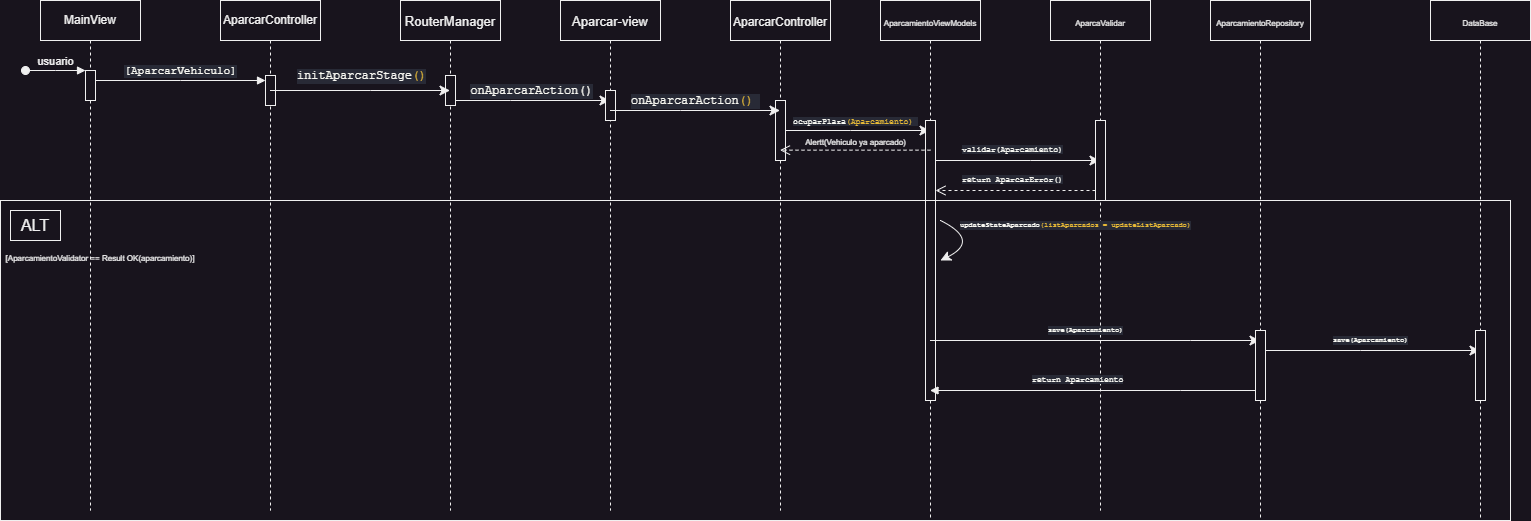

The diagram above was exported from draw.io. Its source (the exported page's mxGraphModel, read from the mxfile embedded in the PNG):
<mxGraphModel dx="1957" dy="838" grid="1" gridSize="10" guides="1" tooltips="1" connect="1" arrows="1" fold="1" page="0" pageScale="1" pageWidth="827" pageHeight="1169" math="0" shadow="0">
  <root>
    <mxCell id="0" />
    <mxCell id="1" parent="0" />
    <mxCell id="C3_EnsjD2CpoehZJh7o1-1" value="MainView" style="shape=umlLifeline;perimeter=lifelinePerimeter;whiteSpace=wrap;html=1;container=0;dropTarget=0;collapsible=0;recursiveResize=0;outlineConnect=0;portConstraint=eastwest;newEdgeStyle={&quot;edgeStyle&quot;:&quot;elbowEdgeStyle&quot;,&quot;elbow&quot;:&quot;vertical&quot;,&quot;curved&quot;:0,&quot;rounded&quot;:0};" parent="1" vertex="1">
      <mxGeometry x="40" y="520" width="100" height="510" as="geometry" />
    </mxCell>
    <mxCell id="C3_EnsjD2CpoehZJh7o1-2" value="" style="html=1;points=[];perimeter=orthogonalPerimeter;outlineConnect=0;targetShapes=umlLifeline;portConstraint=eastwest;newEdgeStyle={&quot;edgeStyle&quot;:&quot;elbowEdgeStyle&quot;,&quot;elbow&quot;:&quot;vertical&quot;,&quot;curved&quot;:0,&quot;rounded&quot;:0};" parent="C3_EnsjD2CpoehZJh7o1-1" vertex="1">
      <mxGeometry x="45" y="70" width="10" height="30" as="geometry" />
    </mxCell>
    <mxCell id="C3_EnsjD2CpoehZJh7o1-3" value="usuario" style="html=1;verticalAlign=bottom;startArrow=oval;endArrow=block;startSize=8;edgeStyle=elbowEdgeStyle;elbow=vertical;curved=0;rounded=0;" parent="C3_EnsjD2CpoehZJh7o1-1" target="C3_EnsjD2CpoehZJh7o1-2" edge="1">
      <mxGeometry relative="1" as="geometry">
        <mxPoint x="-15" y="70" as="sourcePoint" />
      </mxGeometry>
    </mxCell>
    <mxCell id="C3_EnsjD2CpoehZJh7o1-4" value="AparcarController" style="shape=umlLifeline;perimeter=lifelinePerimeter;whiteSpace=wrap;html=1;container=0;dropTarget=0;collapsible=0;recursiveResize=0;outlineConnect=0;portConstraint=eastwest;newEdgeStyle={&quot;edgeStyle&quot;:&quot;elbowEdgeStyle&quot;,&quot;elbow&quot;:&quot;vertical&quot;,&quot;curved&quot;:0,&quot;rounded&quot;:0};" parent="1" vertex="1">
      <mxGeometry x="220" y="520" width="100" height="510" as="geometry" />
    </mxCell>
    <mxCell id="C3_EnsjD2CpoehZJh7o1-5" value="" style="html=1;points=[];perimeter=orthogonalPerimeter;outlineConnect=0;targetShapes=umlLifeline;portConstraint=eastwest;newEdgeStyle={&quot;edgeStyle&quot;:&quot;elbowEdgeStyle&quot;,&quot;elbow&quot;:&quot;vertical&quot;,&quot;curved&quot;:0,&quot;rounded&quot;:0};" parent="C3_EnsjD2CpoehZJh7o1-4" vertex="1">
      <mxGeometry x="45" y="75" width="10" height="30" as="geometry" />
    </mxCell>
    <mxCell id="C3_EnsjD2CpoehZJh7o1-6" value="&lt;div style=&quot;background-color: rgb(40, 42, 54); color: rgb(248, 248, 242); font-family: &amp;quot;Fira Code&amp;quot;, monospace;&quot;&gt;[AparcarVehiculo]&lt;/div&gt;" style="html=1;verticalAlign=bottom;endArrow=block;edgeStyle=elbowEdgeStyle;elbow=vertical;curved=0;rounded=0;" parent="1" source="C3_EnsjD2CpoehZJh7o1-2" target="C3_EnsjD2CpoehZJh7o1-5" edge="1">
      <mxGeometry x="-0.005" relative="1" as="geometry">
        <mxPoint x="195" y="610" as="sourcePoint" />
        <Array as="points">
          <mxPoint x="180" y="600" />
        </Array>
        <mxPoint as="offset" />
      </mxGeometry>
    </mxCell>
    <mxCell id="L8RA67vl-CGxT4y5DEHT-4" value="" style="edgeStyle=elbowEdgeStyle;curved=0;rounded=0;orthogonalLoop=1;jettySize=auto;html=1;elbow=vertical;fontSize=12;startSize=8;endSize=8;" parent="1" source="C3_EnsjD2CpoehZJh7o1-8" target="L8RA67vl-CGxT4y5DEHT-2" edge="1">
      <mxGeometry relative="1" as="geometry">
        <Array as="points">
          <mxPoint x="510" y="620" />
        </Array>
      </mxGeometry>
    </mxCell>
    <mxCell id="C3_EnsjD2CpoehZJh7o1-8" value="&lt;font style=&quot;font-size: 13px;&quot;&gt;RouterManager&lt;/font&gt;" style="shape=umlLifeline;perimeter=lifelinePerimeter;whiteSpace=wrap;html=1;container=0;dropTarget=0;collapsible=0;recursiveResize=0;outlineConnect=0;portConstraint=eastwest;newEdgeStyle={&quot;edgeStyle&quot;:&quot;elbowEdgeStyle&quot;,&quot;elbow&quot;:&quot;vertical&quot;,&quot;curved&quot;:0,&quot;rounded&quot;:0};fontSize=16;" parent="1" vertex="1">
      <mxGeometry x="400" y="520" width="100" height="510" as="geometry" />
    </mxCell>
    <mxCell id="C3_EnsjD2CpoehZJh7o1-9" value="" style="html=1;points=[];perimeter=orthogonalPerimeter;outlineConnect=0;targetShapes=umlLifeline;portConstraint=eastwest;newEdgeStyle={&quot;edgeStyle&quot;:&quot;elbowEdgeStyle&quot;,&quot;elbow&quot;:&quot;vertical&quot;,&quot;curved&quot;:0,&quot;rounded&quot;:0};fontSize=16;" parent="C3_EnsjD2CpoehZJh7o1-8" vertex="1">
      <mxGeometry x="45" y="75" width="10" height="30" as="geometry" />
    </mxCell>
    <mxCell id="C3_EnsjD2CpoehZJh7o1-10" value="" style="edgeStyle=elbowEdgeStyle;curved=0;rounded=0;orthogonalLoop=1;jettySize=auto;html=1;elbow=vertical;fontSize=12;startSize=8;endSize=8;" parent="1" source="C3_EnsjD2CpoehZJh7o1-4" target="C3_EnsjD2CpoehZJh7o1-8" edge="1">
      <mxGeometry relative="1" as="geometry">
        <Array as="points">
          <mxPoint x="370" y="610" />
        </Array>
      </mxGeometry>
    </mxCell>
    <mxCell id="L8RA67vl-CGxT4y5DEHT-1" value="&lt;div style=&quot;background-color: rgb(40, 42, 54); color: rgb(248, 248, 242); font-family: &amp;quot;Fira Code&amp;quot;, monospace; font-size: 12px;&quot;&gt;initAparcarStage&lt;span style=&quot;color:#e8ba36;&quot;&gt;()&lt;/span&gt;&lt;/div&gt;" style="edgeLabel;html=1;align=center;verticalAlign=middle;resizable=0;points=[];fontSize=16;" parent="C3_EnsjD2CpoehZJh7o1-10" vertex="1" connectable="0">
      <mxGeometry x="-0.2609" relative="1" as="geometry">
        <mxPoint x="24" y="-15" as="offset" />
      </mxGeometry>
    </mxCell>
    <mxCell id="L8RA67vl-CGxT4y5DEHT-2" value="&lt;font style=&quot;font-size: 13px;&quot;&gt;Aparcar-view&lt;/font&gt;" style="shape=umlLifeline;perimeter=lifelinePerimeter;whiteSpace=wrap;html=1;container=0;dropTarget=0;collapsible=0;recursiveResize=0;outlineConnect=0;portConstraint=eastwest;newEdgeStyle={&quot;edgeStyle&quot;:&quot;elbowEdgeStyle&quot;,&quot;elbow&quot;:&quot;vertical&quot;,&quot;curved&quot;:0,&quot;rounded&quot;:0};fontSize=16;" parent="1" vertex="1">
      <mxGeometry x="560" y="520" width="100" height="510" as="geometry" />
    </mxCell>
    <mxCell id="L8RA67vl-CGxT4y5DEHT-3" value="" style="html=1;points=[];perimeter=orthogonalPerimeter;outlineConnect=0;targetShapes=umlLifeline;portConstraint=eastwest;newEdgeStyle={&quot;edgeStyle&quot;:&quot;elbowEdgeStyle&quot;,&quot;elbow&quot;:&quot;vertical&quot;,&quot;curved&quot;:0,&quot;rounded&quot;:0};fontSize=16;" parent="L8RA67vl-CGxT4y5DEHT-2" vertex="1">
      <mxGeometry x="45" y="90" width="10" height="30" as="geometry" />
    </mxCell>
    <mxCell id="L8RA67vl-CGxT4y5DEHT-5" value="&lt;div style=&quot;background-color: rgb(40, 42, 54); color: rgb(248, 248, 242); font-family: &amp;quot;Fira Code&amp;quot;, monospace; font-size: 12px;&quot;&gt;&lt;div style=&quot;&quot;&gt;onAparcarAction()&lt;/div&gt;&lt;/div&gt;" style="edgeLabel;html=1;align=center;verticalAlign=middle;resizable=0;points=[];fontSize=16;" parent="1" vertex="1" connectable="0">
      <mxGeometry x="530.0042857142856" y="610" as="geometry" />
    </mxCell>
    <mxCell id="L8RA67vl-CGxT4y5DEHT-12" value="" style="edgeStyle=elbowEdgeStyle;curved=0;rounded=0;orthogonalLoop=1;jettySize=auto;html=1;elbow=vertical;fontSize=12;startSize=8;endSize=8;" parent="1" source="L8RA67vl-CGxT4y5DEHT-6" target="L8RA67vl-CGxT4y5DEHT-10" edge="1">
      <mxGeometry relative="1" as="geometry">
        <Array as="points">
          <mxPoint x="850" y="650" />
          <mxPoint x="870" y="640" />
        </Array>
      </mxGeometry>
    </mxCell>
    <mxCell id="L8RA67vl-CGxT4y5DEHT-6" value="&lt;font style=&quot;font-size: 12px;&quot;&gt;AparcarController&lt;/font&gt;" style="shape=umlLifeline;perimeter=lifelinePerimeter;whiteSpace=wrap;html=1;container=0;dropTarget=0;collapsible=0;recursiveResize=0;outlineConnect=0;portConstraint=eastwest;newEdgeStyle={&quot;edgeStyle&quot;:&quot;elbowEdgeStyle&quot;,&quot;elbow&quot;:&quot;vertical&quot;,&quot;curved&quot;:0,&quot;rounded&quot;:0};fontSize=16;" parent="1" vertex="1">
      <mxGeometry x="730" y="520" width="100" height="510" as="geometry" />
    </mxCell>
    <mxCell id="L8RA67vl-CGxT4y5DEHT-7" value="" style="html=1;points=[];perimeter=orthogonalPerimeter;outlineConnect=0;targetShapes=umlLifeline;portConstraint=eastwest;newEdgeStyle={&quot;edgeStyle&quot;:&quot;elbowEdgeStyle&quot;,&quot;elbow&quot;:&quot;vertical&quot;,&quot;curved&quot;:0,&quot;rounded&quot;:0};fontSize=16;" parent="L8RA67vl-CGxT4y5DEHT-6" vertex="1">
      <mxGeometry x="45" y="100" width="10" height="60" as="geometry" />
    </mxCell>
    <mxCell id="L8RA67vl-CGxT4y5DEHT-8" value="" style="edgeStyle=elbowEdgeStyle;curved=0;rounded=0;orthogonalLoop=1;jettySize=auto;html=1;elbow=vertical;fontSize=12;startSize=8;endSize=8;" parent="1" source="L8RA67vl-CGxT4y5DEHT-2" target="L8RA67vl-CGxT4y5DEHT-6" edge="1">
      <mxGeometry relative="1" as="geometry">
        <Array as="points">
          <mxPoint x="680" y="630" />
        </Array>
      </mxGeometry>
    </mxCell>
    <mxCell id="L8RA67vl-CGxT4y5DEHT-9" value="&lt;div style=&quot;background-color: rgb(40, 42, 54); color: rgb(248, 248, 242); font-family: &amp;quot;Fira Code&amp;quot;, monospace; font-size: 12px;&quot;&gt;&lt;div style=&quot;&quot;&gt;&lt;div style=&quot;&quot;&gt;onAparcarAction&lt;span style=&quot;color:#e8ba36;&quot;&gt;()&amp;nbsp;&lt;br&gt;&lt;/span&gt;&lt;/div&gt;&lt;/div&gt;&lt;/div&gt;" style="edgeLabel;html=1;align=center;verticalAlign=middle;resizable=0;points=[];fontSize=16;" parent="1" vertex="1" connectable="0">
      <mxGeometry x="690.0042857142856" y="620" as="geometry">
        <mxPoint x="4" as="offset" />
      </mxGeometry>
    </mxCell>
    <mxCell id="v9LPRKnlTe4FoOwkEJw0-3" value="" style="edgeStyle=elbowEdgeStyle;curved=0;rounded=0;orthogonalLoop=1;jettySize=auto;html=1;elbow=vertical;fontSize=12;startSize=8;endSize=8;" parent="1" source="L8RA67vl-CGxT4y5DEHT-10" target="v9LPRKnlTe4FoOwkEJw0-1" edge="1">
      <mxGeometry relative="1" as="geometry">
        <Array as="points">
          <mxPoint x="1030" y="680" />
          <mxPoint x="1010" y="700" />
        </Array>
      </mxGeometry>
    </mxCell>
    <mxCell id="L8RA67vl-CGxT4y5DEHT-10" value="&lt;font style=&quot;font-size: 8px;&quot;&gt;AparcamientoViewModels&lt;/font&gt;" style="shape=umlLifeline;perimeter=lifelinePerimeter;whiteSpace=wrap;html=1;container=0;dropTarget=0;collapsible=0;recursiveResize=0;outlineConnect=0;portConstraint=eastwest;newEdgeStyle={&quot;edgeStyle&quot;:&quot;elbowEdgeStyle&quot;,&quot;elbow&quot;:&quot;vertical&quot;,&quot;curved&quot;:0,&quot;rounded&quot;:0};fontSize=16;" parent="1" vertex="1">
      <mxGeometry x="880" y="520" width="100" height="520" as="geometry" />
    </mxCell>
    <mxCell id="L8RA67vl-CGxT4y5DEHT-11" value="" style="html=1;points=[];perimeter=orthogonalPerimeter;outlineConnect=0;targetShapes=umlLifeline;portConstraint=eastwest;newEdgeStyle={&quot;edgeStyle&quot;:&quot;elbowEdgeStyle&quot;,&quot;elbow&quot;:&quot;vertical&quot;,&quot;curved&quot;:0,&quot;rounded&quot;:0};fontSize=16;" parent="L8RA67vl-CGxT4y5DEHT-10" vertex="1">
      <mxGeometry x="45" y="120" width="10" height="280" as="geometry" />
    </mxCell>
    <mxCell id="0EgbVCS8_OadvJnfL50M-1" value="&lt;div style=&quot;background-color: rgb(40, 42, 54); font-family: &amp;quot;Fira Code&amp;quot;, monospace; font-size: 12px; color: rgb(248, 248, 242);&quot;&gt;&lt;div style=&quot;font-size: 8px;&quot;&gt;&lt;div style=&quot;&quot;&gt;ocuparPlaza&lt;span style=&quot;color:#e8ba36;&quot;&gt;(Aparcamiento)&amp;nbsp;&lt;br&gt;&lt;/span&gt;&lt;/div&gt;&lt;/div&gt;&lt;/div&gt;" style="edgeLabel;html=1;align=center;verticalAlign=middle;resizable=0;points=[];fontSize=16;" parent="1" vertex="1" connectable="0">
      <mxGeometry x="850.0042857142856" y="640" as="geometry">
        <mxPoint x="4" as="offset" />
      </mxGeometry>
    </mxCell>
    <mxCell id="0EgbVCS8_OadvJnfL50M-2" value="" style="rounded=0;whiteSpace=wrap;html=1;fontSize=16;fillColor=none;" parent="1" vertex="1">
      <mxGeometry y="720" width="1510" height="320" as="geometry" />
    </mxCell>
    <mxCell id="ev-tp6rLamA5eKcqfg1J-1" value="&lt;span style=&quot;font-size: 8px;&quot;&gt;Alertt(Vehiculo ya aparcado)&lt;/span&gt;" style="html=1;verticalAlign=bottom;endArrow=open;dashed=1;endSize=8;edgeStyle=elbowEdgeStyle;elbow=vertical;curved=0;rounded=0;" parent="1" target="L8RA67vl-CGxT4y5DEHT-6" edge="1">
      <mxGeometry relative="1" as="geometry">
        <mxPoint x="800" y="670" as="targetPoint" />
        <Array as="points">
          <mxPoint x="855" y="669.6600000000001" />
        </Array>
        <mxPoint x="930" y="669.6600000000001" as="sourcePoint" />
        <mxPoint as="offset" />
      </mxGeometry>
    </mxCell>
    <mxCell id="X2Lbk3dOKiWIUEYQcPri-5" value="" style="edgeStyle=elbowEdgeStyle;curved=0;rounded=0;orthogonalLoop=1;jettySize=auto;html=1;elbow=vertical;fontSize=12;startSize=8;endSize=8;" parent="1" source="L8RA67vl-CGxT4y5DEHT-10" target="X2Lbk3dOKiWIUEYQcPri-3" edge="1">
      <mxGeometry relative="1" as="geometry">
        <Array as="points">
          <mxPoint x="1190" y="860" />
        </Array>
      </mxGeometry>
    </mxCell>
    <mxCell id="v9LPRKnlTe4FoOwkEJw0-1" value="&lt;font style=&quot;font-size: 8px;&quot;&gt;AparcaValidar&lt;/font&gt;" style="shape=umlLifeline;perimeter=lifelinePerimeter;whiteSpace=wrap;html=1;container=0;dropTarget=0;collapsible=0;recursiveResize=0;outlineConnect=0;portConstraint=eastwest;newEdgeStyle={&quot;edgeStyle&quot;:&quot;elbowEdgeStyle&quot;,&quot;elbow&quot;:&quot;vertical&quot;,&quot;curved&quot;:0,&quot;rounded&quot;:0};fontSize=16;" parent="1" vertex="1">
      <mxGeometry x="1050" y="520" width="100" height="510" as="geometry" />
    </mxCell>
    <mxCell id="v9LPRKnlTe4FoOwkEJw0-2" value="" style="html=1;points=[];perimeter=orthogonalPerimeter;outlineConnect=0;targetShapes=umlLifeline;portConstraint=eastwest;newEdgeStyle={&quot;edgeStyle&quot;:&quot;elbowEdgeStyle&quot;,&quot;elbow&quot;:&quot;vertical&quot;,&quot;curved&quot;:0,&quot;rounded&quot;:0};fontSize=16;" parent="v9LPRKnlTe4FoOwkEJw0-1" vertex="1">
      <mxGeometry x="45" y="120" width="10" height="80" as="geometry" />
    </mxCell>
    <mxCell id="v9LPRKnlTe4FoOwkEJw0-4" value="&lt;div style=&quot;text-align: center;&quot;&gt;&lt;font face=&quot;Fira Code, monospace&quot; color=&quot;#f8f8f2&quot;&gt;&lt;span style=&quot;font-size: 8px; background-color: rgb(40, 42, 54);&quot;&gt;validar(Aparcamiento)&lt;/span&gt;&lt;/font&gt;&lt;/div&gt;" style="text;whiteSpace=wrap;html=1;fontSize=16;" parent="1" vertex="1">
      <mxGeometry x="960" y="650" width="100" height="15" as="geometry" />
    </mxCell>
    <mxCell id="mQvNlXQ39sc0BcBktUxN-1" value="" style="html=1;verticalAlign=bottom;endArrow=open;dashed=1;endSize=8;edgeStyle=elbowEdgeStyle;elbow=vertical;curved=0;rounded=0;" parent="1" target="L8RA67vl-CGxT4y5DEHT-11" edge="1">
      <mxGeometry relative="1" as="geometry">
        <mxPoint x="940" y="710" as="targetPoint" />
        <Array as="points">
          <mxPoint x="1020" y="710" />
        </Array>
        <mxPoint x="1095" y="710" as="sourcePoint" />
        <mxPoint as="offset" />
      </mxGeometry>
    </mxCell>
    <mxCell id="mQvNlXQ39sc0BcBktUxN-2" value="&lt;div style=&quot;text-align: center;&quot;&gt;&lt;font face=&quot;Fira Code, monospace&quot; color=&quot;#f8f8f2&quot;&gt;&lt;span style=&quot;font-size: 8px; background-color: rgb(40, 42, 54);&quot;&gt;return AparcarError()&lt;/span&gt;&lt;/font&gt;&lt;/div&gt;" style="text;whiteSpace=wrap;html=1;fontSize=16;" parent="1" vertex="1">
      <mxGeometry x="960" y="680" width="110" height="25" as="geometry" />
    </mxCell>
    <mxCell id="mQvNlXQ39sc0BcBktUxN-5" style="edgeStyle=none;curved=1;rounded=0;orthogonalLoop=1;jettySize=auto;html=1;entryX=0.75;entryY=0;entryDx=0;entryDy=0;fontSize=12;startSize=8;endSize=8;" parent="1" source="mQvNlXQ39sc0BcBktUxN-2" target="mQvNlXQ39sc0BcBktUxN-2" edge="1">
      <mxGeometry relative="1" as="geometry" />
    </mxCell>
    <mxCell id="X2Lbk3dOKiWIUEYQcPri-1" value="" style="endArrow=classic;html=1;rounded=0;fontSize=12;startSize=8;endSize=8;curved=1;" parent="1" edge="1">
      <mxGeometry width="50" height="50" relative="1" as="geometry">
        <mxPoint x="940" y="740" as="sourcePoint" />
        <mxPoint x="940" y="780" as="targetPoint" />
        <Array as="points">
          <mxPoint x="980" y="760" />
        </Array>
      </mxGeometry>
    </mxCell>
    <mxCell id="X2Lbk3dOKiWIUEYQcPri-2" value="&lt;div style=&quot;background-color: rgb(40, 42, 54); color: rgb(248, 248, 242); font-family: &amp;quot;Fira Code&amp;quot;, monospace; font-size: 7px;&quot;&gt;updateStateAparcado&lt;span style=&quot;color:#e8ba36;&quot;&gt;(listAparcados = updateListAparcado)&lt;/span&gt;&lt;/div&gt;" style="text;html=1;align=center;verticalAlign=middle;resizable=0;points=[];autosize=1;strokeColor=none;fillColor=none;fontSize=16;" parent="1" vertex="1">
      <mxGeometry x="950" y="735" width="250" height="20" as="geometry" />
    </mxCell>
    <mxCell id="X2Lbk3dOKiWIUEYQcPri-9" value="" style="edgeStyle=elbowEdgeStyle;curved=0;rounded=0;orthogonalLoop=1;jettySize=auto;html=1;elbow=vertical;fontSize=12;startSize=8;endSize=8;" parent="1" source="X2Lbk3dOKiWIUEYQcPri-3" target="X2Lbk3dOKiWIUEYQcPri-7" edge="1">
      <mxGeometry relative="1" as="geometry">
        <Array as="points">
          <mxPoint x="1360" y="870" />
        </Array>
      </mxGeometry>
    </mxCell>
    <mxCell id="X2Lbk3dOKiWIUEYQcPri-3" value="&lt;font style=&quot;font-size: 8px;&quot;&gt;AparcamientoRepository&lt;/font&gt;" style="shape=umlLifeline;perimeter=lifelinePerimeter;whiteSpace=wrap;html=1;container=0;dropTarget=0;collapsible=0;recursiveResize=0;outlineConnect=0;portConstraint=eastwest;newEdgeStyle={&quot;edgeStyle&quot;:&quot;elbowEdgeStyle&quot;,&quot;elbow&quot;:&quot;vertical&quot;,&quot;curved&quot;:0,&quot;rounded&quot;:0};fontSize=16;" parent="1" vertex="1">
      <mxGeometry x="1210" y="520" width="100" height="520" as="geometry" />
    </mxCell>
    <mxCell id="X2Lbk3dOKiWIUEYQcPri-4" value="" style="html=1;points=[];perimeter=orthogonalPerimeter;outlineConnect=0;targetShapes=umlLifeline;portConstraint=eastwest;newEdgeStyle={&quot;edgeStyle&quot;:&quot;elbowEdgeStyle&quot;,&quot;elbow&quot;:&quot;vertical&quot;,&quot;curved&quot;:0,&quot;rounded&quot;:0};fontSize=16;" parent="X2Lbk3dOKiWIUEYQcPri-3" vertex="1">
      <mxGeometry x="45" y="330" width="10" height="70" as="geometry" />
    </mxCell>
    <mxCell id="X2Lbk3dOKiWIUEYQcPri-6" value="&lt;div style=&quot;background-color: rgb(40, 42, 54); color: rgb(248, 248, 242); font-family: &amp;quot;Fira Code&amp;quot;, monospace; font-size: 7px;&quot;&gt;save(Aparcamiento)&lt;/div&gt;" style="text;html=1;align=center;verticalAlign=middle;resizable=0;points=[];autosize=1;strokeColor=none;fillColor=none;fontSize=16;" parent="1" vertex="1">
      <mxGeometry x="1035" y="840" width="100" height="20" as="geometry" />
    </mxCell>
    <mxCell id="X2Lbk3dOKiWIUEYQcPri-7" value="&lt;font style=&quot;font-size: 8px;&quot;&gt;DataBase&lt;/font&gt;" style="shape=umlLifeline;perimeter=lifelinePerimeter;whiteSpace=wrap;html=1;container=0;dropTarget=0;collapsible=0;recursiveResize=0;outlineConnect=0;portConstraint=eastwest;newEdgeStyle={&quot;edgeStyle&quot;:&quot;elbowEdgeStyle&quot;,&quot;elbow&quot;:&quot;vertical&quot;,&quot;curved&quot;:0,&quot;rounded&quot;:0};fontSize=16;" parent="1" vertex="1">
      <mxGeometry x="1430" y="520" width="100" height="520" as="geometry" />
    </mxCell>
    <mxCell id="X2Lbk3dOKiWIUEYQcPri-8" value="" style="html=1;points=[];perimeter=orthogonalPerimeter;outlineConnect=0;targetShapes=umlLifeline;portConstraint=eastwest;newEdgeStyle={&quot;edgeStyle&quot;:&quot;elbowEdgeStyle&quot;,&quot;elbow&quot;:&quot;vertical&quot;,&quot;curved&quot;:0,&quot;rounded&quot;:0};fontSize=16;" parent="X2Lbk3dOKiWIUEYQcPri-7" vertex="1">
      <mxGeometry x="45" y="330" width="10" height="70" as="geometry" />
    </mxCell>
    <mxCell id="X2Lbk3dOKiWIUEYQcPri-10" value="&lt;div style=&quot;background-color: rgb(40, 42, 54); color: rgb(248, 248, 242); font-family: &amp;quot;Fira Code&amp;quot;, monospace; font-size: 7px;&quot;&gt;save(Aparcamiento)&lt;/div&gt;" style="text;html=1;align=center;verticalAlign=middle;resizable=0;points=[];autosize=1;strokeColor=none;fillColor=none;fontSize=16;" parent="1" vertex="1">
      <mxGeometry x="1320" y="850" width="100" height="20" as="geometry" />
    </mxCell>
    <mxCell id="o-V5HGlG35IehY7NQ1Qw-2" value="&lt;div style=&quot;text-align: center;&quot;&gt;&lt;font face=&quot;Fira Code, monospace&quot; color=&quot;#f8f8f2&quot;&gt;&lt;span style=&quot;font-size: 8px; background-color: rgb(40, 42, 54);&quot;&gt;return Aparcamiento&lt;/span&gt;&lt;/font&gt;&lt;/div&gt;" style="text;whiteSpace=wrap;html=1;fontSize=16;" parent="1" vertex="1">
      <mxGeometry x="1030" y="880" width="110" height="25" as="geometry" />
    </mxCell>
    <mxCell id="o-V5HGlG35IehY7NQ1Qw-3" value="" style="html=1;verticalAlign=bottom;endArrow=block;edgeStyle=elbowEdgeStyle;elbow=vertical;curved=0;rounded=0;" parent="1" target="L8RA67vl-CGxT4y5DEHT-10" edge="1">
      <mxGeometry relative="1" as="geometry">
        <mxPoint x="1255" y="910" as="sourcePoint" />
        <Array as="points">
          <mxPoint x="1180" y="910" />
        </Array>
        <mxPoint x="1040" y="910" as="targetPoint" />
      </mxGeometry>
    </mxCell>
    <mxCell id="kmvDzLmDRTv-grqEPIZq-1" value="ALT" style="rounded=0;whiteSpace=wrap;html=1;fontSize=16;" parent="1" vertex="1">
      <mxGeometry x="10" y="730" width="50" height="30" as="geometry" />
    </mxCell>
    <mxCell id="kmvDzLmDRTv-grqEPIZq-2" value="&lt;font style=&quot;font-size: 8px;&quot;&gt;[AparcamientoValidator == Result OK(aparcamiento)]&lt;/font&gt;" style="text;html=1;strokeColor=none;fillColor=none;align=center;verticalAlign=middle;whiteSpace=wrap;rounded=0;fontSize=16;" parent="1" vertex="1">
      <mxGeometry y="765" width="200" height="20" as="geometry" />
    </mxCell>
  </root>
</mxGraphModel>